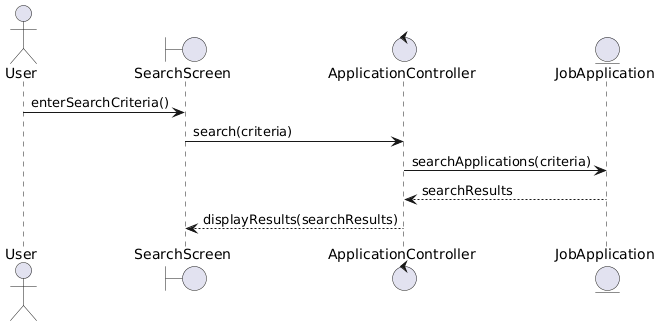

The diagram above was rendered by PlantUML. Its source (embedded in the PNG):
@startuml
actor User
boundary SearchScreen
control ApplicationController
entity JobApplication

User -> SearchScreen : enterSearchCriteria()
SearchScreen -> ApplicationController : search(criteria)
ApplicationController -> JobApplication : searchApplications(criteria)
JobApplication --> ApplicationController : searchResults
ApplicationController --> SearchScreen : displayResults(searchResults)
@enduml